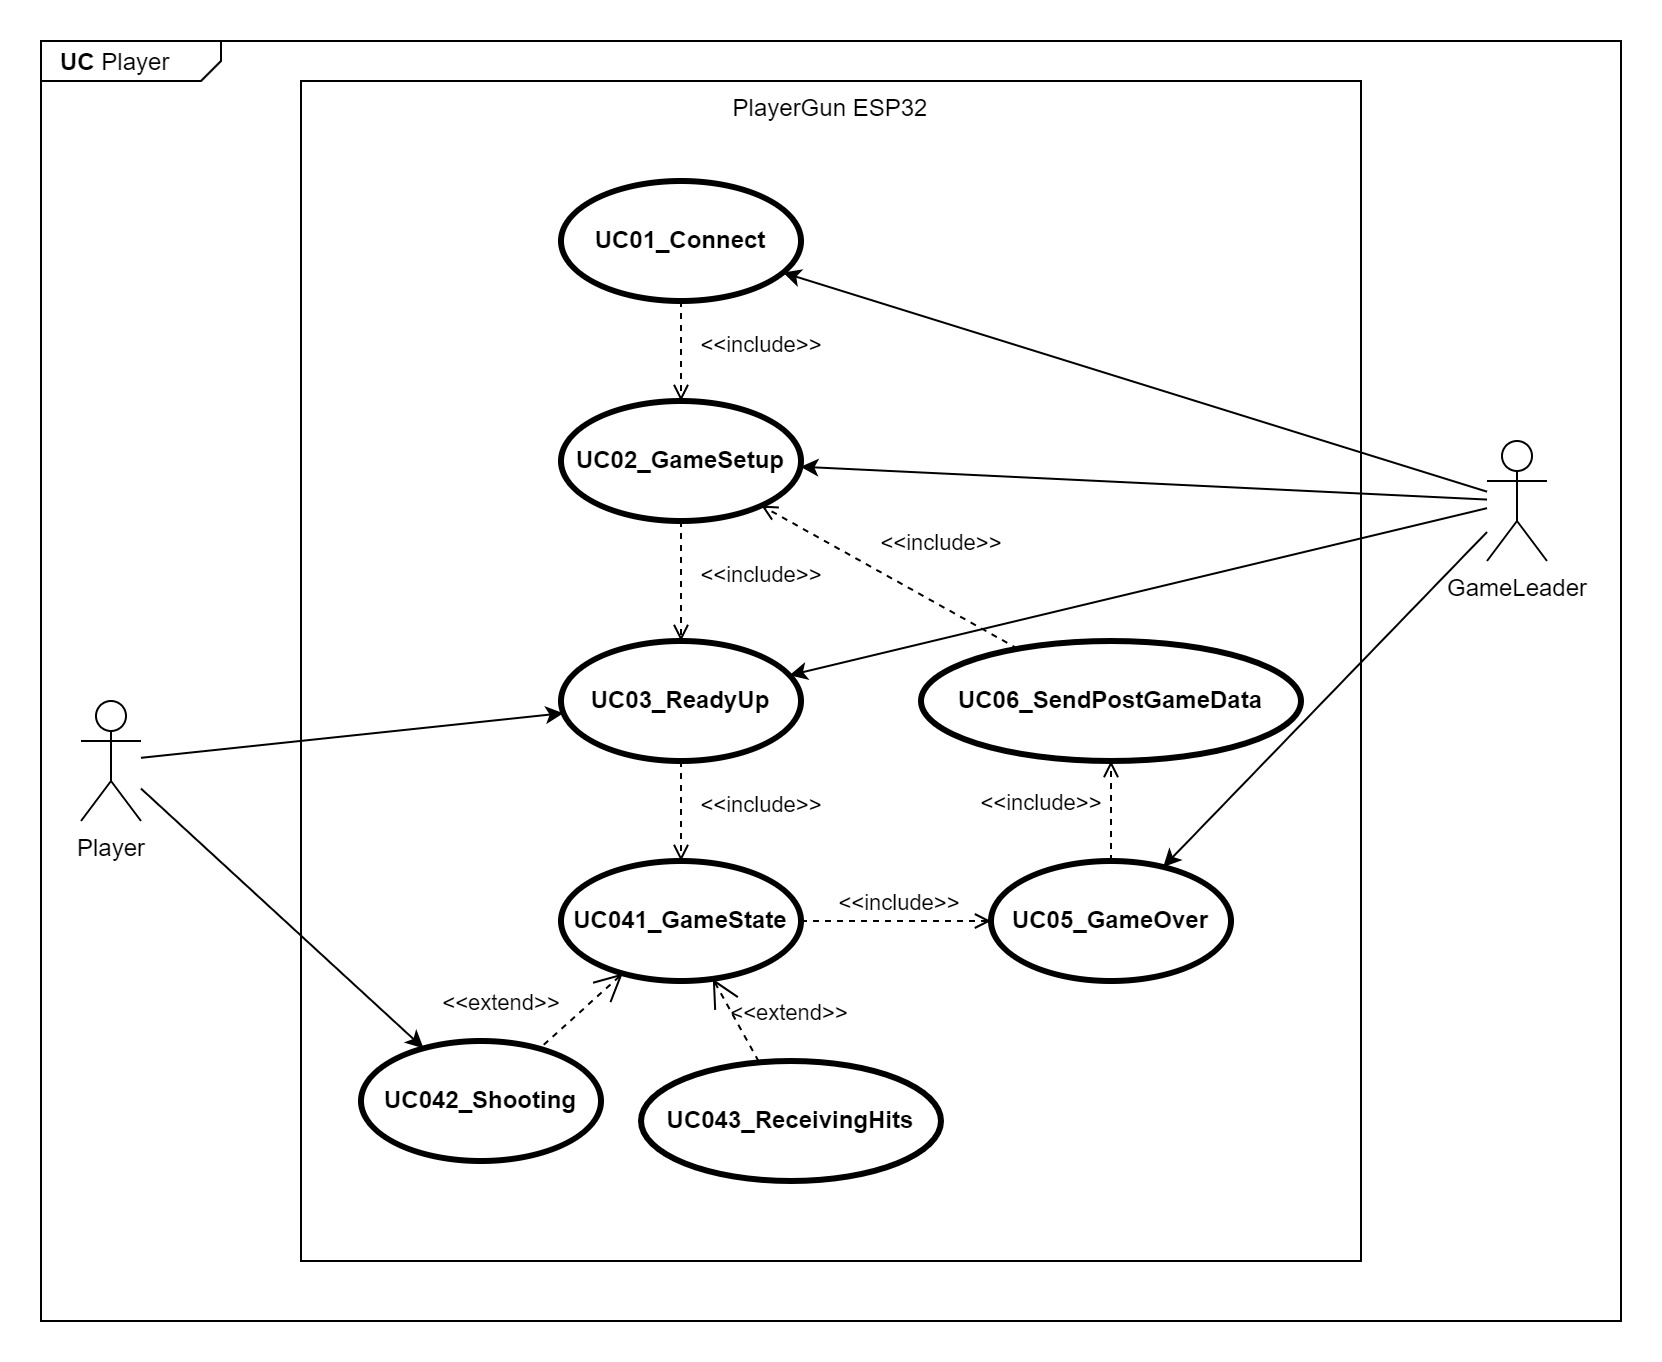

The diagram above was exported from draw.io. Its source (the exported page's mxGraphModel, read from the mxfile embedded in the PNG):
<mxGraphModel dx="932" dy="1453" grid="1" gridSize="10" guides="1" tooltips="1" connect="1" arrows="1" fold="1" page="1" pageScale="1" pageWidth="2336" pageHeight="1654" math="0" shadow="0">
  <root>
    <mxCell id="0" />
    <mxCell id="1" parent="0" />
    <mxCell id="CFpq3E_YITie4qlD1P3y-35" value="&lt;p style=&quot;margin:0px;margin-top:4px;margin-left:10px;text-align:left;&quot;&gt;&lt;b&gt;UC &lt;/b&gt;Player&lt;/p&gt;" style="html=1;shape=mxgraph.sysml.package;xSize=90;align=left;spacingLeft=10;overflow=fill;recursiveResize=0;" vertex="1" parent="1">
      <mxGeometry x="430" y="660" width="790" height="640" as="geometry" />
    </mxCell>
    <mxCell id="CFpq3E_YITie4qlD1P3y-2" value="PlayerGun ESP32" style="rounded=0;whiteSpace=wrap;html=1;verticalAlign=top;" vertex="1" parent="1">
      <mxGeometry x="560" y="680" width="530" height="590" as="geometry" />
    </mxCell>
    <mxCell id="CFpq3E_YITie4qlD1P3y-25" style="rounded=0;orthogonalLoop=1;jettySize=auto;html=1;" edge="1" parent="1" source="CFpq3E_YITie4qlD1P3y-1" target="CFpq3E_YITie4qlD1P3y-8">
      <mxGeometry relative="1" as="geometry" />
    </mxCell>
    <mxCell id="CFpq3E_YITie4qlD1P3y-26" style="rounded=0;orthogonalLoop=1;jettySize=auto;html=1;" edge="1" parent="1" source="CFpq3E_YITie4qlD1P3y-1" target="CFpq3E_YITie4qlD1P3y-6">
      <mxGeometry relative="1" as="geometry" />
    </mxCell>
    <mxCell id="CFpq3E_YITie4qlD1P3y-1" value="Player" style="shape=umlActor;html=1;verticalLabelPosition=bottom;verticalAlign=top;align=center;" vertex="1" parent="1">
      <mxGeometry x="450" y="990" width="30" height="60" as="geometry" />
    </mxCell>
    <mxCell id="CFpq3E_YITie4qlD1P3y-3" value="UC05_GameOver" style="shape=ellipse;html=1;strokeWidth=3;fontStyle=1;whiteSpace=wrap;align=center;perimeter=ellipsePerimeter;" vertex="1" parent="1">
      <mxGeometry x="905" y="1070" width="120" height="60" as="geometry" />
    </mxCell>
    <mxCell id="CFpq3E_YITie4qlD1P3y-4" value="UC06_SendPostGameData" style="shape=ellipse;html=1;strokeWidth=3;fontStyle=1;whiteSpace=wrap;align=center;perimeter=ellipsePerimeter;" vertex="1" parent="1">
      <mxGeometry x="870" y="960" width="190" height="60" as="geometry" />
    </mxCell>
    <mxCell id="CFpq3E_YITie4qlD1P3y-5" value="UC043_ReceivingHits" style="shape=ellipse;html=1;strokeWidth=3;fontStyle=1;whiteSpace=wrap;align=center;perimeter=ellipsePerimeter;" vertex="1" parent="1">
      <mxGeometry x="730" y="1170" width="150" height="60" as="geometry" />
    </mxCell>
    <mxCell id="CFpq3E_YITie4qlD1P3y-6" value="UC042_Shooting" style="shape=ellipse;html=1;strokeWidth=3;fontStyle=1;whiteSpace=wrap;align=center;perimeter=ellipsePerimeter;" vertex="1" parent="1">
      <mxGeometry x="590" y="1160" width="120" height="60" as="geometry" />
    </mxCell>
    <mxCell id="CFpq3E_YITie4qlD1P3y-7" value="UC041_GameState" style="shape=ellipse;html=1;strokeWidth=3;fontStyle=1;whiteSpace=wrap;align=center;perimeter=ellipsePerimeter;" vertex="1" parent="1">
      <mxGeometry x="690" y="1070" width="120" height="60" as="geometry" />
    </mxCell>
    <mxCell id="CFpq3E_YITie4qlD1P3y-8" value="UC03_ReadyUp" style="shape=ellipse;html=1;strokeWidth=3;fontStyle=1;whiteSpace=wrap;align=center;perimeter=ellipsePerimeter;" vertex="1" parent="1">
      <mxGeometry x="690" y="960" width="120" height="60" as="geometry" />
    </mxCell>
    <mxCell id="CFpq3E_YITie4qlD1P3y-9" value="UC02_GameSetup" style="shape=ellipse;html=1;strokeWidth=3;fontStyle=1;whiteSpace=wrap;align=center;perimeter=ellipsePerimeter;" vertex="1" parent="1">
      <mxGeometry x="690" y="840" width="120" height="60" as="geometry" />
    </mxCell>
    <mxCell id="CFpq3E_YITie4qlD1P3y-10" value="UC01_Connect" style="shape=ellipse;html=1;strokeWidth=3;fontStyle=1;whiteSpace=wrap;align=center;perimeter=ellipsePerimeter;" vertex="1" parent="1">
      <mxGeometry x="690" y="730" width="120" height="60" as="geometry" />
    </mxCell>
    <mxCell id="CFpq3E_YITie4qlD1P3y-13" value="&amp;lt;&amp;lt;include&amp;gt;&amp;gt;" style="edgeStyle=none;html=1;endArrow=open;verticalAlign=bottom;dashed=1;labelBackgroundColor=none;rounded=0;" edge="1" parent="1" source="CFpq3E_YITie4qlD1P3y-10" target="CFpq3E_YITie4qlD1P3y-9">
      <mxGeometry x="0.2" y="40" width="160" relative="1" as="geometry">
        <mxPoint x="840" y="990" as="sourcePoint" />
        <mxPoint x="1000" y="990" as="targetPoint" />
        <mxPoint as="offset" />
      </mxGeometry>
    </mxCell>
    <mxCell id="CFpq3E_YITie4qlD1P3y-14" value="&amp;lt;&amp;lt;include&amp;gt;&amp;gt;" style="edgeStyle=none;html=1;endArrow=open;verticalAlign=bottom;dashed=1;labelBackgroundColor=none;rounded=0;" edge="1" parent="1" source="CFpq3E_YITie4qlD1P3y-9" target="CFpq3E_YITie4qlD1P3y-8">
      <mxGeometry x="0.2" y="40" width="160" relative="1" as="geometry">
        <mxPoint x="819.17" y="920" as="sourcePoint" />
        <mxPoint x="819.17" y="970" as="targetPoint" />
        <mxPoint as="offset" />
      </mxGeometry>
    </mxCell>
    <mxCell id="CFpq3E_YITie4qlD1P3y-16" value="&amp;lt;&amp;lt;include&amp;gt;&amp;gt;" style="edgeStyle=none;html=1;endArrow=open;verticalAlign=bottom;dashed=1;labelBackgroundColor=none;rounded=0;" edge="1" parent="1" source="CFpq3E_YITie4qlD1P3y-8" target="CFpq3E_YITie4qlD1P3y-7">
      <mxGeometry x="0.2" y="40" width="160" relative="1" as="geometry">
        <mxPoint x="750" y="1000" as="sourcePoint" />
        <mxPoint x="760" y="970" as="targetPoint" />
        <mxPoint as="offset" />
      </mxGeometry>
    </mxCell>
    <mxCell id="CFpq3E_YITie4qlD1P3y-18" value="&amp;lt;&amp;lt;extend&amp;gt;&amp;gt;" style="edgeStyle=none;html=1;startArrow=open;endArrow=none;startSize=12;verticalAlign=bottom;dashed=1;labelBackgroundColor=none;rounded=0;" edge="1" parent="1" source="CFpq3E_YITie4qlD1P3y-7" target="CFpq3E_YITie4qlD1P3y-6">
      <mxGeometry x="1" y="-24" width="160" relative="1" as="geometry">
        <mxPoint x="700" y="1060" as="sourcePoint" />
        <mxPoint x="860" y="1060" as="targetPoint" />
        <mxPoint x="-3" y="4" as="offset" />
      </mxGeometry>
    </mxCell>
    <mxCell id="CFpq3E_YITie4qlD1P3y-19" value="&amp;lt;&amp;lt;extend&amp;gt;&amp;gt;" style="edgeStyle=none;html=1;startArrow=open;endArrow=none;startSize=12;verticalAlign=bottom;dashed=1;labelBackgroundColor=none;rounded=0;" edge="1" parent="1" source="CFpq3E_YITie4qlD1P3y-7" target="CFpq3E_YITie4qlD1P3y-5">
      <mxGeometry x="0.7154" y="21" width="160" relative="1" as="geometry">
        <mxPoint x="728" y="1135" as="sourcePoint" />
        <mxPoint x="692" y="1165" as="targetPoint" />
        <mxPoint as="offset" />
      </mxGeometry>
    </mxCell>
    <mxCell id="CFpq3E_YITie4qlD1P3y-20" value="&amp;lt;&amp;lt;include&amp;gt;&amp;gt;" style="edgeStyle=none;html=1;endArrow=open;verticalAlign=bottom;dashed=1;labelBackgroundColor=none;rounded=0;" edge="1" parent="1" source="CFpq3E_YITie4qlD1P3y-7" target="CFpq3E_YITie4qlD1P3y-3">
      <mxGeometry x="0.0526" width="160" relative="1" as="geometry">
        <mxPoint x="760" y="1030" as="sourcePoint" />
        <mxPoint x="760" y="1080" as="targetPoint" />
        <mxPoint as="offset" />
      </mxGeometry>
    </mxCell>
    <mxCell id="CFpq3E_YITie4qlD1P3y-21" value="&amp;lt;&amp;lt;include&amp;gt;&amp;gt;" style="edgeStyle=none;html=1;endArrow=open;verticalAlign=bottom;dashed=1;labelBackgroundColor=none;rounded=0;" edge="1" parent="1" source="CFpq3E_YITie4qlD1P3y-3" target="CFpq3E_YITie4qlD1P3y-4">
      <mxGeometry x="-0.2" y="35" width="160" relative="1" as="geometry">
        <mxPoint x="820" y="1110" as="sourcePoint" />
        <mxPoint x="915" y="1110" as="targetPoint" />
        <mxPoint as="offset" />
      </mxGeometry>
    </mxCell>
    <mxCell id="CFpq3E_YITie4qlD1P3y-30" style="rounded=0;orthogonalLoop=1;jettySize=auto;html=1;" edge="1" parent="1" source="CFpq3E_YITie4qlD1P3y-23" target="CFpq3E_YITie4qlD1P3y-10">
      <mxGeometry relative="1" as="geometry" />
    </mxCell>
    <mxCell id="CFpq3E_YITie4qlD1P3y-23" value="GameLeader" style="shape=umlActor;html=1;verticalLabelPosition=bottom;verticalAlign=top;align=center;" vertex="1" parent="1">
      <mxGeometry x="1153" y="860" width="30" height="60" as="geometry" />
    </mxCell>
    <mxCell id="CFpq3E_YITie4qlD1P3y-31" style="rounded=0;orthogonalLoop=1;jettySize=auto;html=1;" edge="1" parent="1" source="CFpq3E_YITie4qlD1P3y-23" target="CFpq3E_YITie4qlD1P3y-9">
      <mxGeometry relative="1" as="geometry">
        <mxPoint x="1163" y="895" as="sourcePoint" />
        <mxPoint x="811" y="786" as="targetPoint" />
      </mxGeometry>
    </mxCell>
    <mxCell id="CFpq3E_YITie4qlD1P3y-32" style="rounded=0;orthogonalLoop=1;jettySize=auto;html=1;" edge="1" parent="1" source="CFpq3E_YITie4qlD1P3y-23" target="CFpq3E_YITie4qlD1P3y-8">
      <mxGeometry relative="1" as="geometry">
        <mxPoint x="1178" y="937" as="sourcePoint" />
        <mxPoint x="820" y="920" as="targetPoint" />
      </mxGeometry>
    </mxCell>
    <mxCell id="CFpq3E_YITie4qlD1P3y-33" style="rounded=0;orthogonalLoop=1;jettySize=auto;html=1;" edge="1" parent="1" source="CFpq3E_YITie4qlD1P3y-23" target="CFpq3E_YITie4qlD1P3y-3">
      <mxGeometry relative="1" as="geometry">
        <mxPoint x="1163" y="904" as="sourcePoint" />
        <mxPoint x="814" y="987" as="targetPoint" />
      </mxGeometry>
    </mxCell>
    <mxCell id="CFpq3E_YITie4qlD1P3y-39" value="&amp;lt;&amp;lt;include&amp;gt;&amp;gt;" style="edgeStyle=none;html=1;endArrow=open;verticalAlign=bottom;dashed=1;labelBackgroundColor=none;rounded=0;" edge="1" parent="1" source="CFpq3E_YITie4qlD1P3y-4" target="CFpq3E_YITie4qlD1P3y-9">
      <mxGeometry x="-0.2523" y="-20" width="160" relative="1" as="geometry">
        <mxPoint x="930" y="940" as="sourcePoint" />
        <mxPoint x="930" y="890" as="targetPoint" />
        <mxPoint y="1" as="offset" />
      </mxGeometry>
    </mxCell>
  </root>
</mxGraphModel>